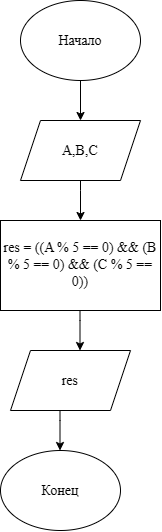

The diagram above was exported from draw.io. Its source (the exported page's mxGraphModel, read from the mxfile embedded in the PNG):
<mxGraphModel dx="1030" dy="576" grid="1" gridSize="10" guides="1" tooltips="1" connect="1" arrows="1" fold="1" page="1" pageScale="1" pageWidth="827" pageHeight="1169" math="0" shadow="0">
  <root>
    <mxCell id="0" />
    <mxCell id="1" parent="0" />
    <mxCell id="vNSMlRIPE2V882tgDlpq-1" parent="1" style="ellipse;whiteSpace=wrap;html=1;shapeInside=1;" value="&lt;font style=&quot;font-size: 14px;&quot; face=&quot;Times New Roman&quot;&gt;Начало&lt;/font&gt;" vertex="1">
      <mxGeometry height="80" width="120" x="320" y="30" as="geometry" />
    </mxCell>
    <mxCell id="vNSMlRIPE2V882tgDlpq-2" edge="1" parent="1" source="vNSMlRIPE2V882tgDlpq-1" style="endArrow=classic;html=1;rounded=0;exitX=0.5;exitY=1;exitDx=0;exitDy=0;" value="">
      <mxGeometry height="50" relative="1" width="50" as="geometry">
        <mxPoint x="390" y="330" as="sourcePoint" />
        <mxPoint x="380" y="150" as="targetPoint" />
      </mxGeometry>
    </mxCell>
    <mxCell id="vNSMlRIPE2V882tgDlpq-3" parent="1" style="shape=parallelogram;perimeter=parallelogramPerimeter;whiteSpace=wrap;html=1;shapeInside=1;fixedSize=1;" value="&lt;font face=&quot;Times New Roman&quot; style=&quot;font-size: 14px;&quot;&gt;A,B,C&lt;/font&gt;" vertex="1">
      <mxGeometry height="60" width="120" x="320" y="150" as="geometry" />
    </mxCell>
    <mxCell id="vNSMlRIPE2V882tgDlpq-4" edge="1" parent="1" source="vNSMlRIPE2V882tgDlpq-3" style="endArrow=classic;html=1;rounded=0;exitX=0.5;exitY=1;exitDx=0;exitDy=0;" target="vNSMlRIPE2V882tgDlpq-5" value="">
      <mxGeometry height="50" relative="1" width="50" as="geometry">
        <Array as="points">
          <mxPoint x="380" y="220" />
        </Array>
        <mxPoint x="380" y="230" as="sourcePoint" />
        <mxPoint x="380" y="250" as="targetPoint" />
      </mxGeometry>
    </mxCell>
    <mxCell id="vNSMlRIPE2V882tgDlpq-5" parent="1" style="rounded=0;whiteSpace=wrap;html=1;" value="&lt;font face=&quot;Times New Roman&quot; style=&quot;font-size: 14px;&quot;&gt;res = ((A % 5 == 0) &amp;amp;&amp;amp; (B % 5 == 0) &amp;amp;&amp;amp; (C % 5 == 0))&lt;/font&gt;" vertex="1">
      <mxGeometry height="90" width="160" x="300" y="250" as="geometry" />
    </mxCell>
    <mxCell id="vNSMlRIPE2V882tgDlpq-6" parent="1" style="shape=parallelogram;perimeter=parallelogramPerimeter;whiteSpace=wrap;html=1;shapeInside=1;fixedSize=1;" value="&lt;font face=&quot;Times New Roman&quot; style=&quot;font-size: 14px;&quot;&gt;res&lt;/font&gt;" vertex="1">
      <mxGeometry height="60" width="120" x="310" y="380" as="geometry" />
    </mxCell>
    <mxCell id="vNSMlRIPE2V882tgDlpq-7" edge="1" parent="1" style="endArrow=classic;html=1;rounded=0;exitX=0.5;exitY=1;exitDx=0;exitDy=0;" value="">
      <mxGeometry height="50" relative="1" width="50" as="geometry">
        <Array as="points">
          <mxPoint x="379.5" y="350" />
        </Array>
        <mxPoint x="379.5" y="340" as="sourcePoint" />
        <mxPoint x="379.5" y="380" as="targetPoint" />
      </mxGeometry>
    </mxCell>
    <mxCell id="vNSMlRIPE2V882tgDlpq-8" parent="1" style="ellipse;whiteSpace=wrap;html=1;shapeInside=1;" value="&lt;font face=&quot;Times New Roman&quot;&gt;&lt;span style=&quot;font-size: 14px;&quot;&gt;Конец&lt;/span&gt;&lt;/font&gt;" vertex="1">
      <mxGeometry height="80" width="120" x="300" y="480" as="geometry" />
    </mxCell>
    <mxCell id="vNSMlRIPE2V882tgDlpq-9" edge="1" parent="1" style="endArrow=classic;html=1;rounded=0;exitX=0.5;exitY=1;exitDx=0;exitDy=0;" value="">
      <mxGeometry height="50" relative="1" width="50" as="geometry">
        <Array as="points">
          <mxPoint x="359.5" y="450" />
        </Array>
        <mxPoint x="359.5" y="440" as="sourcePoint" />
        <mxPoint x="359.5" y="480" as="targetPoint" />
      </mxGeometry>
    </mxCell>
  </root>
</mxGraphModel>